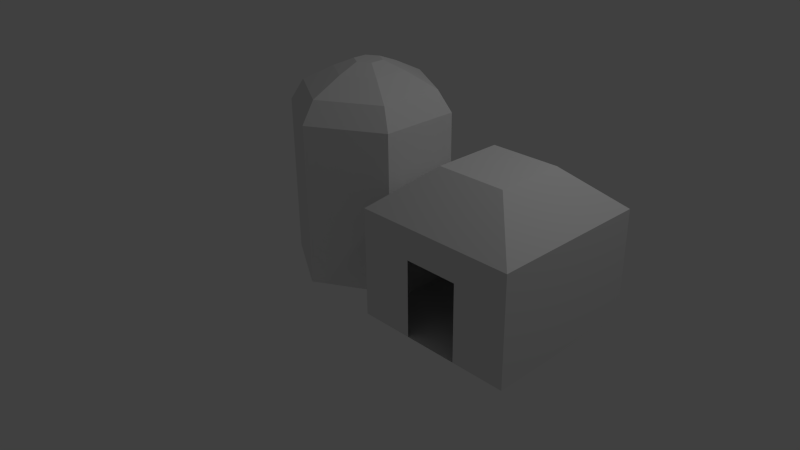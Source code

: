 # Source: FarmBuilding.blend  (saved by Blender 2.69.0; exported with 4.5.12 LTS)
import bpy
from mathutils import Matrix  # noqa: F401  (used for matrix-valued properties, if any)

bpy.ops.wm.read_factory_settings(use_empty=True)
scene = bpy.context.scene
scene.name = 'Scene'

# ---- collections
col_collection_1 = bpy.data.collections.new('Collection 1'); scene.collection.children.link(col_collection_1)

# ---- world
world_world = bpy.data.worlds.new('World'); scene.world = world_world
world_world.color = (0.05088, 0.05088, 0.05088)
world_world.use_sun_shadow = False
world_world.sun_shadow_jitter_overblur = 0.0
world_world.cycles.sampling_method = 'MANUAL'
world_world.cycles.sample_map_resolution = 256

# ---- cameras
cam_camera = bpy.data.cameras.new('Camera')
cam_camera.clip_end = 100.0
cam_camera.lens = 35.0
cam_camera.sensor_width = 32.0
cam_camera.sensor_height = 18.0
cam_camera.ortho_scale = 7.314
cam_camera.dof.focus_distance = 0.0
cam_camera.dof.aperture_fstop = 128.0

# ---- lights
light_lamp = bpy.data.lights.new('Lamp', 'POINT')
light_lamp.transmission_factor = 0.0
light_lamp.cutoff_distance = 30.0
light_lamp.energy = 100.0
light_lamp.shadow_buffer_clip_start = 1.001
light_lamp.shadow_soft_size = 0.1
light_lamp.shadow_maximum_resolution = 0.006
light_lamp.use_absolute_resolution = True
light_lamp.cycles.use_multiple_importance_sampling = False

# ---- meshes
me_plane = bpy.data.meshes.new('Plane')
me_plane.from_pydata([(1.0, -1.0, 0.0), (-1.0, -1.0, 0.0), (1.0, 1.0, 0.0), (-1.0, 1.0, 0.0), (1.0, -1.0, 1.328), (-1.0, -1.0, 1.328), (1.0, 1.0, 1.328), (-1.0, 1.0, 1.328), (0.4295, -0.4295, 1.819), (-0.4295, -0.4295, 1.819), (0.4295, 0.4295, 1.819), (-0.4295, 0.4295, 1.819), (-1.0, 0.3333, 0.0), (-1.0, -0.3333, 0.0), (1.0, -0.3333, 0.0), (1.0, 0.3333, 0.0), (-1.0, 0.3333, 1.328), (-1.0, -0.3333, 1.328), (1.0, -0.3333, 1.328), (1.0, 0.3333, 1.328), (-0.4295, 0.1432, 1.819), (-0.4295, -0.1432, 1.819), (0.4295, -0.1432, 1.819), (0.4295, 0.1432, 1.819), (1.0, -1.0, 0.9506), (1.0, 1.0, 0.9506), (-1.0, 1.0, 0.9506), (-1.0, -1.0, 0.9506), (1.0, -0.3333, 0.9506), (1.0, 0.3333, 0.9506), (-1.0, 0.3333, 0.9506), (-1.0, -0.3333, 0.9506)], [], [(12, 3, 2, 15), (19, 6, 10, 23), (29, 25, 6, 19), (31, 27, 5, 17), (25, 26, 7, 6), (27, 24, 4, 5), (20, 23, 10, 11), (17, 5, 9, 21), (6, 7, 11, 10), (5, 4, 8, 9), (1, 13, 14, 0), (13, 12, 15, 14), (4, 18, 22, 8), (18, 19, 23, 22), (24, 28, 18, 4), (28, 29, 19, 18), (26, 30, 16, 7), (30, 31, 17, 16), (9, 8, 22, 21), (21, 22, 23, 20), (7, 16, 20, 11), (16, 17, 21, 20), (15, 2, 25, 29), (13, 1, 27, 31), (2, 3, 26, 25), (1, 0, 24, 27), (0, 14, 28, 24), (3, 12, 30, 26), (12, 13, 31, 30)])
me_plane.use_remesh_preserve_volume = False
me_plane.use_remesh_preserve_attributes = False
me_plane.use_mirror_vertex_groups = False
me_plane.update()
me_cylinder = bpy.data.meshes.new('Cylinder')
me_cylinder.from_pydata([(0.0, 1.0, -4.232e-05), (0.0, 1.0, 2.0), (0.866, 0.5, -4.232e-05), (0.866, 0.5, 2.0), (0.866, -0.5, -4.232e-05), (0.866, -0.5, 2.0), (-8.742e-08, -1.0, -4.232e-05), (-8.742e-08, -1.0, 2.0), (-0.866, -0.5, -4.232e-05), (-0.866, -0.5, 2.0), (-0.866, 0.5, -4.232e-05), (-0.866, 0.5, 2.0), (6.672e-09, 0.8315, 2.263), (0.7201, 0.4158, 2.263), (0.7201, -0.4158, 2.263), (-6.602e-08, -0.8315, 2.263), (-0.7201, -0.4158, 2.263), (-0.7201, 0.4158, 2.263), (-1.96e-08, 0.4385, 2.459), (0.3797, 0.2192, 2.459), (0.3797, -0.2192, 2.459), (-5.793e-08, -0.4385, 2.459), (-0.3797, -0.2192, 2.459), (-0.3797, 0.2192, 2.459), (-2.902e-08, 0.1774, 2.565), (0.1536, 0.08868, 2.565), (0.1536, -0.08868, 2.565), (-4.452e-08, -0.1774, 2.565), (-0.1536, -0.08868, 2.565), (-0.1536, 0.08868, 2.565)], [], [(0, 1, 3, 2), (2, 3, 5, 4), (4, 5, 7, 6), (6, 7, 9, 8), (1, 11, 17, 12), (10, 11, 1, 0), (8, 9, 11, 10), (0, 2, 4, 6, 8, 10), (12, 17, 23, 18), (11, 9, 16, 17), (9, 7, 15, 16), (7, 5, 14, 15), (5, 3, 13, 14), (3, 1, 12, 13), (18, 23, 29, 24), (17, 16, 22, 23), (16, 15, 21, 22), (15, 14, 20, 21), (14, 13, 19, 20), (13, 12, 18, 19), (25, 24, 29, 28, 27, 26), (23, 22, 28, 29), (22, 21, 27, 28), (21, 20, 26, 27), (20, 19, 25, 26), (19, 18, 24, 25)])
me_cylinder.use_remesh_preserve_volume = False
me_cylinder.use_remesh_preserve_attributes = False
me_cylinder.use_mirror_vertex_groups = False
me_cylinder.update()

# ---- objects
ob_plane = bpy.data.objects.new('Plane', me_plane)
ob_cylinder = bpy.data.objects.new('Cylinder', me_cylinder)
ob_lamp = bpy.data.objects.new('Lamp', light_lamp)
ob_camera = bpy.data.objects.new('Camera', cam_camera)

# ---- transforms, parenting, visibility, modifiers, constraints
ob_plane.location = (2.016, 0.0, 0.0)
ob_plane.rotation_euler = (0.0, 0.0, -1.571)
ob_plane.lineart.crease_threshold = 0.0
ob_cylinder.location = (0.0, 0.0, 0.0)
ob_cylinder.lineart.crease_threshold = 0.0
ob_lamp.location = (4.076, 1.005, 5.904)
ob_lamp.rotation_euler = (0.6503, 0.05522, 1.866)
ob_lamp.lock_rotations_4d = False
ob_lamp.empty_display_type = 'ARROWS'
ob_lamp.color = (0.0, 0.0, 0.0, 0.0)
ob_lamp.lineart.crease_threshold = 0.0
ob_camera.location = (7.481, -6.508, 5.344)
ob_camera.rotation_euler = (1.109, 0.01082, 0.8149)
ob_camera.lock_rotations_4d = False
ob_camera.empty_display_type = 'ARROWS'
ob_camera.color = (0.0, 0.0, 0.0, 0.0)
ob_camera.display_type = 'WIRE'
ob_camera.lineart.crease_threshold = 0.0

# ---- collection membership
col_collection_1.objects.link(ob_plane)
col_collection_1.objects.link(ob_cylinder)
col_collection_1.objects.link(ob_lamp)
col_collection_1.objects.link(ob_camera)

# ---- scene / render settings (as saved in the file)
scene.camera = ob_camera
scene.frame_start = 1; scene.frame_end = 250; scene.frame_set(1)
scene.render.engine = 'BLENDER_EEVEE_NEXT'
scene.render.image_settings.compression = 90
scene.render.resolution_percentage = 50
scene.render.dither_intensity = 0.0
scene.cycles.use_denoising = False
scene.cycles.samples = 10
scene.cycles.sampling_pattern = 'TABULATED_SOBOL'
scene.cycles.light_sampling_threshold = 0.0
scene.cycles.use_adaptive_sampling = False
scene.cycles.use_light_tree = False
scene.cycles.blur_glossy = 0.0
scene.cycles.volume_bounces = 1
scene.cycles.pixel_filter_type = 'GAUSSIAN'
scene.cycles.sample_clamp_indirect = 0.0
scene.view_settings.view_transform = 'Standard'
bpy.context.view_layer.update()
